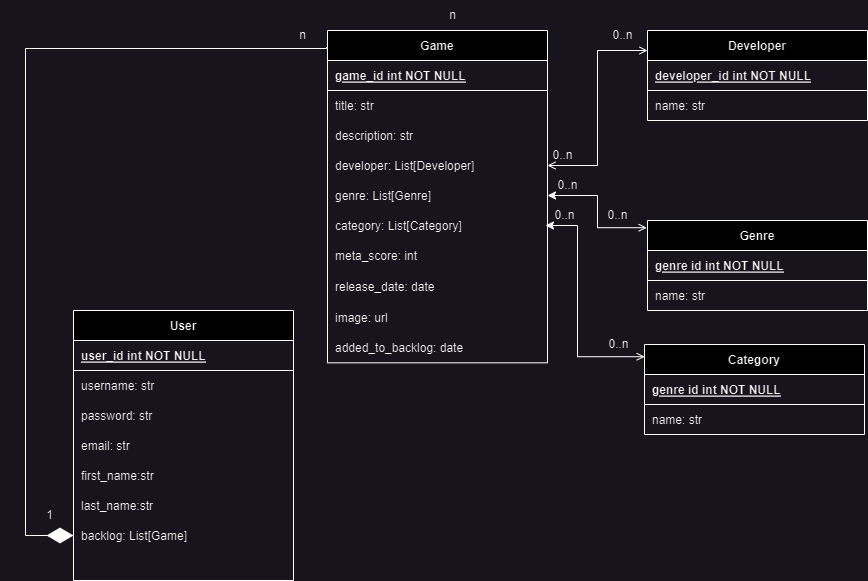

The diagram above was exported from draw.io. Its source (the exported page's mxGraphModel, read from the mxfile embedded in the PNG):
<mxGraphModel dx="1434" dy="884" grid="0" gridSize="10" guides="0" tooltips="1" connect="1" arrows="1" fold="1" page="1" pageScale="1" pageWidth="827" pageHeight="1169" math="0" shadow="0" extFonts="Permanent Marker^https://fonts.googleapis.com/css?family=Permanent+Marker">
  <root>
    <mxCell id="0" />
    <mxCell id="1" parent="0" />
    <mxCell id="C-vyLk0tnHw3VtMMgP7b-23" value="User" style="shape=table;startSize=30;container=1;collapsible=1;childLayout=tableLayout;fixedRows=1;rowLines=0;fontStyle=1;align=center;resizeLast=1;" parent="1" vertex="1">
      <mxGeometry x="546" y="550" width="220" height="270" as="geometry">
        <mxRectangle x="120" y="120" width="70" height="30" as="alternateBounds" />
      </mxGeometry>
    </mxCell>
    <mxCell id="C-vyLk0tnHw3VtMMgP7b-24" value="" style="shape=partialRectangle;collapsible=0;dropTarget=0;pointerEvents=0;fillColor=none;points=[[0,0.5],[1,0.5]];portConstraint=eastwest;top=0;left=0;right=0;bottom=1;" parent="C-vyLk0tnHw3VtMMgP7b-23" vertex="1">
      <mxGeometry y="30" width="220" height="30" as="geometry" />
    </mxCell>
    <mxCell id="C-vyLk0tnHw3VtMMgP7b-26" value="user_id int NOT NULL " style="shape=partialRectangle;overflow=hidden;connectable=0;fillColor=none;top=0;left=0;bottom=0;right=0;align=left;spacingLeft=6;fontStyle=5;" parent="C-vyLk0tnHw3VtMMgP7b-24" vertex="1">
      <mxGeometry width="220" height="30" as="geometry">
        <mxRectangle width="220" height="30" as="alternateBounds" />
      </mxGeometry>
    </mxCell>
    <mxCell id="C-vyLk0tnHw3VtMMgP7b-27" value="" style="shape=partialRectangle;collapsible=0;dropTarget=0;pointerEvents=0;fillColor=none;points=[[0,0.5],[1,0.5]];portConstraint=eastwest;top=0;left=0;right=0;bottom=0;" parent="C-vyLk0tnHw3VtMMgP7b-23" vertex="1">
      <mxGeometry y="60" width="220" height="30" as="geometry" />
    </mxCell>
    <mxCell id="C-vyLk0tnHw3VtMMgP7b-29" value="username: str" style="shape=partialRectangle;overflow=hidden;connectable=0;fillColor=none;top=0;left=0;bottom=0;right=0;align=left;spacingLeft=6;" parent="C-vyLk0tnHw3VtMMgP7b-27" vertex="1">
      <mxGeometry width="220" height="30" as="geometry">
        <mxRectangle width="220" height="30" as="alternateBounds" />
      </mxGeometry>
    </mxCell>
    <mxCell id="vx-w3vbYY1sm7JefSlwV-13" style="shape=partialRectangle;collapsible=0;dropTarget=0;pointerEvents=0;fillColor=none;points=[[0,0.5],[1,0.5]];portConstraint=eastwest;top=0;left=0;right=0;bottom=0;" parent="C-vyLk0tnHw3VtMMgP7b-23" vertex="1">
      <mxGeometry y="90" width="220" height="30" as="geometry" />
    </mxCell>
    <mxCell id="vx-w3vbYY1sm7JefSlwV-15" value="password: str" style="shape=partialRectangle;overflow=hidden;connectable=0;fillColor=none;top=0;left=0;bottom=0;right=0;align=left;spacingLeft=6;" parent="vx-w3vbYY1sm7JefSlwV-13" vertex="1">
      <mxGeometry width="220" height="30" as="geometry">
        <mxRectangle width="220" height="30" as="alternateBounds" />
      </mxGeometry>
    </mxCell>
    <mxCell id="vx-w3vbYY1sm7JefSlwV-16" style="shape=partialRectangle;collapsible=0;dropTarget=0;pointerEvents=0;fillColor=none;points=[[0,0.5],[1,0.5]];portConstraint=eastwest;top=0;left=0;right=0;bottom=0;" parent="C-vyLk0tnHw3VtMMgP7b-23" vertex="1">
      <mxGeometry y="120" width="220" height="30" as="geometry" />
    </mxCell>
    <mxCell id="vx-w3vbYY1sm7JefSlwV-18" value="email: str" style="shape=partialRectangle;overflow=hidden;connectable=0;fillColor=none;top=0;left=0;bottom=0;right=0;align=left;spacingLeft=6;" parent="vx-w3vbYY1sm7JefSlwV-16" vertex="1">
      <mxGeometry width="220" height="30" as="geometry">
        <mxRectangle width="220" height="30" as="alternateBounds" />
      </mxGeometry>
    </mxCell>
    <mxCell id="vx-w3vbYY1sm7JefSlwV-19" style="shape=partialRectangle;collapsible=0;dropTarget=0;pointerEvents=0;fillColor=none;points=[[0,0.5],[1,0.5]];portConstraint=eastwest;top=0;left=0;right=0;bottom=0;" parent="C-vyLk0tnHw3VtMMgP7b-23" vertex="1">
      <mxGeometry y="150" width="220" height="30" as="geometry" />
    </mxCell>
    <mxCell id="vx-w3vbYY1sm7JefSlwV-21" value="first_name:str" style="shape=partialRectangle;overflow=hidden;connectable=0;fillColor=none;top=0;left=0;bottom=0;right=0;align=left;spacingLeft=6;" parent="vx-w3vbYY1sm7JefSlwV-19" vertex="1">
      <mxGeometry width="220" height="30" as="geometry">
        <mxRectangle width="220" height="30" as="alternateBounds" />
      </mxGeometry>
    </mxCell>
    <mxCell id="vx-w3vbYY1sm7JefSlwV-22" style="shape=partialRectangle;collapsible=0;dropTarget=0;pointerEvents=0;fillColor=none;points=[[0,0.5],[1,0.5]];portConstraint=eastwest;top=0;left=0;right=0;bottom=0;" parent="C-vyLk0tnHw3VtMMgP7b-23" vertex="1">
      <mxGeometry y="180" width="220" height="30" as="geometry" />
    </mxCell>
    <mxCell id="vx-w3vbYY1sm7JefSlwV-24" value="last_name:str" style="shape=partialRectangle;overflow=hidden;connectable=0;fillColor=none;top=0;left=0;bottom=0;right=0;align=left;spacingLeft=6;" parent="vx-w3vbYY1sm7JefSlwV-22" vertex="1">
      <mxGeometry width="220" height="30" as="geometry">
        <mxRectangle width="220" height="30" as="alternateBounds" />
      </mxGeometry>
    </mxCell>
    <mxCell id="vx-w3vbYY1sm7JefSlwV-88" style="shape=partialRectangle;collapsible=0;dropTarget=0;pointerEvents=0;fillColor=none;points=[[0,0.5],[1,0.5]];portConstraint=eastwest;top=0;left=0;right=0;bottom=0;" parent="C-vyLk0tnHw3VtMMgP7b-23" vertex="1">
      <mxGeometry y="210" width="220" height="30" as="geometry" />
    </mxCell>
    <mxCell id="vx-w3vbYY1sm7JefSlwV-89" value="backlog: List[Game]" style="shape=partialRectangle;overflow=hidden;connectable=0;fillColor=none;top=0;left=0;bottom=0;right=0;align=left;spacingLeft=6;" parent="vx-w3vbYY1sm7JefSlwV-88" vertex="1">
      <mxGeometry width="220" height="30" as="geometry">
        <mxRectangle width="220" height="30" as="alternateBounds" />
      </mxGeometry>
    </mxCell>
    <mxCell id="vx-w3vbYY1sm7JefSlwV-130" style="shape=partialRectangle;collapsible=0;dropTarget=0;pointerEvents=0;fillColor=none;points=[[0,0.5],[1,0.5]];portConstraint=eastwest;top=0;left=0;right=0;bottom=0;" parent="C-vyLk0tnHw3VtMMgP7b-23" vertex="1">
      <mxGeometry y="240" width="220" height="30" as="geometry" />
    </mxCell>
    <mxCell id="vx-w3vbYY1sm7JefSlwV-131" value="" style="shape=partialRectangle;overflow=hidden;connectable=0;fillColor=none;top=0;left=0;bottom=0;right=0;align=left;spacingLeft=6;" parent="vx-w3vbYY1sm7JefSlwV-130" vertex="1">
      <mxGeometry width="220" height="30" as="geometry">
        <mxRectangle width="220" height="30" as="alternateBounds" />
      </mxGeometry>
    </mxCell>
    <mxCell id="vx-w3vbYY1sm7JefSlwV-94" value="" style="edgeStyle=orthogonalEdgeStyle;rounded=0;orthogonalLoop=1;jettySize=auto;html=1;entryX=1;entryY=0.5;entryDx=0;entryDy=0;startArrow=open;startFill=0;strokeWidth=1;targetPerimeterSpacing=0;endSize=6;startSize=6;endArrow=open;endFill=0;" parent="1" source="vx-w3vbYY1sm7JefSlwV-25" target="vx-w3vbYY1sm7JefSlwV-69" edge="1">
      <mxGeometry relative="1" as="geometry">
        <Array as="points">
          <mxPoint x="1070" y="290" />
          <mxPoint x="1070" y="405" />
        </Array>
      </mxGeometry>
    </mxCell>
    <mxCell id="vx-w3vbYY1sm7JefSlwV-25" value="Developer" style="shape=table;startSize=30;container=1;collapsible=1;childLayout=tableLayout;fixedRows=1;rowLines=0;fontStyle=1;align=center;resizeLast=1;" parent="1" vertex="1">
      <mxGeometry x="1120" y="270" width="220" height="90" as="geometry">
        <mxRectangle x="120" y="120" width="70" height="30" as="alternateBounds" />
      </mxGeometry>
    </mxCell>
    <mxCell id="vx-w3vbYY1sm7JefSlwV-26" value="" style="shape=partialRectangle;collapsible=0;dropTarget=0;pointerEvents=0;fillColor=none;points=[[0,0.5],[1,0.5]];portConstraint=eastwest;top=0;left=0;right=0;bottom=1;" parent="vx-w3vbYY1sm7JefSlwV-25" vertex="1">
      <mxGeometry y="30" width="220" height="30" as="geometry" />
    </mxCell>
    <mxCell id="vx-w3vbYY1sm7JefSlwV-28" value="developer_id int NOT NULL " style="shape=partialRectangle;overflow=hidden;connectable=0;fillColor=none;top=0;left=0;bottom=0;right=0;align=left;spacingLeft=6;fontStyle=5;" parent="vx-w3vbYY1sm7JefSlwV-26" vertex="1">
      <mxGeometry width="220" height="30" as="geometry">
        <mxRectangle width="220" height="30" as="alternateBounds" />
      </mxGeometry>
    </mxCell>
    <mxCell id="vx-w3vbYY1sm7JefSlwV-29" value="" style="shape=partialRectangle;collapsible=0;dropTarget=0;pointerEvents=0;fillColor=none;points=[[0,0.5],[1,0.5]];portConstraint=eastwest;top=0;left=0;right=0;bottom=0;" parent="vx-w3vbYY1sm7JefSlwV-25" vertex="1">
      <mxGeometry y="60" width="220" height="30" as="geometry" />
    </mxCell>
    <mxCell id="vx-w3vbYY1sm7JefSlwV-31" value="name: str" style="shape=partialRectangle;overflow=hidden;connectable=0;fillColor=none;top=0;left=0;bottom=0;right=0;align=left;spacingLeft=6;" parent="vx-w3vbYY1sm7JefSlwV-29" vertex="1">
      <mxGeometry width="220" height="30" as="geometry">
        <mxRectangle width="220" height="30" as="alternateBounds" />
      </mxGeometry>
    </mxCell>
    <mxCell id="vx-w3vbYY1sm7JefSlwV-62" value="Game" style="shape=table;startSize=30;container=1;collapsible=1;childLayout=tableLayout;fixedRows=1;rowLines=0;fontStyle=1;align=center;resizeLast=1;" parent="1" vertex="1">
      <mxGeometry x="800" y="270" width="220" height="332.31578947368416" as="geometry">
        <mxRectangle x="120" y="120" width="70" height="30" as="alternateBounds" />
      </mxGeometry>
    </mxCell>
    <mxCell id="vx-w3vbYY1sm7JefSlwV-63" value="" style="shape=partialRectangle;collapsible=0;dropTarget=0;pointerEvents=0;fillColor=none;points=[[0,0.5],[1,0.5]];portConstraint=eastwest;top=0;left=0;right=0;bottom=1;" parent="vx-w3vbYY1sm7JefSlwV-62" vertex="1">
      <mxGeometry y="30" width="220" height="30" as="geometry" />
    </mxCell>
    <mxCell id="vx-w3vbYY1sm7JefSlwV-64" value="game_id int NOT NULL " style="shape=partialRectangle;overflow=hidden;connectable=0;fillColor=none;top=0;left=0;bottom=0;right=0;align=left;spacingLeft=6;fontStyle=5;" parent="vx-w3vbYY1sm7JefSlwV-63" vertex="1">
      <mxGeometry width="220" height="30" as="geometry">
        <mxRectangle width="220" height="30" as="alternateBounds" />
      </mxGeometry>
    </mxCell>
    <mxCell id="vx-w3vbYY1sm7JefSlwV-65" value="" style="shape=partialRectangle;collapsible=0;dropTarget=0;pointerEvents=0;fillColor=none;points=[[0,0.5],[1,0.5]];portConstraint=eastwest;top=0;left=0;right=0;bottom=0;" parent="vx-w3vbYY1sm7JefSlwV-62" vertex="1">
      <mxGeometry y="60" width="220" height="30" as="geometry" />
    </mxCell>
    <mxCell id="vx-w3vbYY1sm7JefSlwV-66" value="title: str" style="shape=partialRectangle;overflow=hidden;connectable=0;fillColor=none;top=0;left=0;bottom=0;right=0;align=left;spacingLeft=6;" parent="vx-w3vbYY1sm7JefSlwV-65" vertex="1">
      <mxGeometry width="220" height="30" as="geometry">
        <mxRectangle width="220" height="30" as="alternateBounds" />
      </mxGeometry>
    </mxCell>
    <mxCell id="vx-w3vbYY1sm7JefSlwV-67" style="shape=partialRectangle;collapsible=0;dropTarget=0;pointerEvents=0;fillColor=none;points=[[0,0.5],[1,0.5]];portConstraint=eastwest;top=0;left=0;right=0;bottom=0;" parent="vx-w3vbYY1sm7JefSlwV-62" vertex="1">
      <mxGeometry y="90" width="220" height="30" as="geometry" />
    </mxCell>
    <mxCell id="vx-w3vbYY1sm7JefSlwV-68" value="description: str" style="shape=partialRectangle;overflow=hidden;connectable=0;fillColor=none;top=0;left=0;bottom=0;right=0;align=left;spacingLeft=6;" parent="vx-w3vbYY1sm7JefSlwV-67" vertex="1">
      <mxGeometry width="220" height="30" as="geometry">
        <mxRectangle width="220" height="30" as="alternateBounds" />
      </mxGeometry>
    </mxCell>
    <mxCell id="vx-w3vbYY1sm7JefSlwV-69" style="shape=partialRectangle;collapsible=0;dropTarget=0;pointerEvents=0;fillColor=none;points=[[0,0.5],[1,0.5]];portConstraint=eastwest;top=0;left=0;right=0;bottom=0;" parent="vx-w3vbYY1sm7JefSlwV-62" vertex="1">
      <mxGeometry y="120" width="220" height="30" as="geometry" />
    </mxCell>
    <mxCell id="vx-w3vbYY1sm7JefSlwV-70" value="developer: List[Developer]" style="shape=partialRectangle;overflow=hidden;connectable=0;fillColor=none;top=0;left=0;bottom=0;right=0;align=left;spacingLeft=6;" parent="vx-w3vbYY1sm7JefSlwV-69" vertex="1">
      <mxGeometry width="220" height="30" as="geometry">
        <mxRectangle width="220" height="30" as="alternateBounds" />
      </mxGeometry>
    </mxCell>
    <mxCell id="vx-w3vbYY1sm7JefSlwV-71" style="shape=partialRectangle;collapsible=0;dropTarget=0;pointerEvents=0;fillColor=none;points=[[0,0.5],[1,0.5]];portConstraint=eastwest;top=0;left=0;right=0;bottom=0;" parent="vx-w3vbYY1sm7JefSlwV-62" vertex="1">
      <mxGeometry y="150" width="220" height="30" as="geometry" />
    </mxCell>
    <mxCell id="vx-w3vbYY1sm7JefSlwV-72" value="genre: List[Genre]" style="shape=partialRectangle;overflow=hidden;connectable=0;fillColor=none;top=0;left=0;bottom=0;right=0;align=left;spacingLeft=6;" parent="vx-w3vbYY1sm7JefSlwV-71" vertex="1">
      <mxGeometry width="220" height="30" as="geometry">
        <mxRectangle width="220" height="30" as="alternateBounds" />
      </mxGeometry>
    </mxCell>
    <mxCell id="vx-w3vbYY1sm7JefSlwV-73" style="shape=partialRectangle;collapsible=0;dropTarget=0;pointerEvents=0;fillColor=none;points=[[0,0.5],[1,0.5]];portConstraint=eastwest;top=0;left=0;right=0;bottom=0;" parent="vx-w3vbYY1sm7JefSlwV-62" vertex="1">
      <mxGeometry y="180" width="220" height="30" as="geometry" />
    </mxCell>
    <mxCell id="vx-w3vbYY1sm7JefSlwV-74" value="category: List[Category]" style="shape=partialRectangle;overflow=hidden;connectable=0;fillColor=none;top=0;left=0;bottom=0;right=0;align=left;spacingLeft=6;" parent="vx-w3vbYY1sm7JefSlwV-73" vertex="1">
      <mxGeometry width="220" height="30" as="geometry">
        <mxRectangle width="220" height="30" as="alternateBounds" />
      </mxGeometry>
    </mxCell>
    <mxCell id="vx-w3vbYY1sm7JefSlwV-77" style="shape=partialRectangle;collapsible=0;dropTarget=0;pointerEvents=0;fillColor=none;points=[[0,0.5],[1,0.5]];portConstraint=eastwest;top=0;left=0;right=0;bottom=0;" parent="vx-w3vbYY1sm7JefSlwV-62" vertex="1">
      <mxGeometry y="210" width="220" height="30" as="geometry" />
    </mxCell>
    <mxCell id="vx-w3vbYY1sm7JefSlwV-78" value="meta_score: int" style="shape=partialRectangle;overflow=hidden;connectable=0;fillColor=none;top=0;left=0;bottom=0;right=0;align=left;spacingLeft=6;" parent="vx-w3vbYY1sm7JefSlwV-77" vertex="1">
      <mxGeometry width="220" height="30" as="geometry">
        <mxRectangle width="220" height="30" as="alternateBounds" />
      </mxGeometry>
    </mxCell>
    <mxCell id="vx-w3vbYY1sm7JefSlwV-83" style="shape=partialRectangle;collapsible=0;dropTarget=0;pointerEvents=0;fillColor=none;points=[[0,0.5],[1,0.5]];portConstraint=eastwest;top=0;left=0;right=0;bottom=0;" parent="vx-w3vbYY1sm7JefSlwV-62" vertex="1">
      <mxGeometry y="240" width="220" height="32" as="geometry" />
    </mxCell>
    <mxCell id="vx-w3vbYY1sm7JefSlwV-84" value="release_date: date" style="shape=partialRectangle;overflow=hidden;connectable=0;fillColor=none;top=0;left=0;bottom=0;right=0;align=left;spacingLeft=6;" parent="vx-w3vbYY1sm7JefSlwV-83" vertex="1">
      <mxGeometry width="220" height="32" as="geometry">
        <mxRectangle width="220" height="32" as="alternateBounds" />
      </mxGeometry>
    </mxCell>
    <mxCell id="vx-w3vbYY1sm7JefSlwV-157" style="shape=partialRectangle;collapsible=0;dropTarget=0;pointerEvents=0;fillColor=none;points=[[0,0.5],[1,0.5]];portConstraint=eastwest;top=0;left=0;right=0;bottom=0;" parent="vx-w3vbYY1sm7JefSlwV-62" vertex="1">
      <mxGeometry y="272" width="220" height="30" as="geometry" />
    </mxCell>
    <mxCell id="vx-w3vbYY1sm7JefSlwV-158" value="image: url" style="shape=partialRectangle;overflow=hidden;connectable=0;fillColor=none;top=0;left=0;bottom=0;right=0;align=left;spacingLeft=6;" parent="vx-w3vbYY1sm7JefSlwV-157" vertex="1">
      <mxGeometry width="220" height="30" as="geometry">
        <mxRectangle width="220" height="30" as="alternateBounds" />
      </mxGeometry>
    </mxCell>
    <mxCell id="x2czsJ2KywNfUNeH_Wou-15" style="shape=partialRectangle;collapsible=0;dropTarget=0;pointerEvents=0;fillColor=none;points=[[0,0.5],[1,0.5]];portConstraint=eastwest;top=0;left=0;right=0;bottom=0;" vertex="1" parent="vx-w3vbYY1sm7JefSlwV-62">
      <mxGeometry y="302" width="220" height="30" as="geometry" />
    </mxCell>
    <mxCell id="x2czsJ2KywNfUNeH_Wou-16" value="added_to_backlog: date" style="shape=partialRectangle;overflow=hidden;connectable=0;fillColor=none;top=0;left=0;bottom=0;right=0;align=left;spacingLeft=6;" vertex="1" parent="x2czsJ2KywNfUNeH_Wou-15">
      <mxGeometry width="220" height="30" as="geometry">
        <mxRectangle width="220" height="30" as="alternateBounds" />
      </mxGeometry>
    </mxCell>
    <mxCell id="vx-w3vbYY1sm7JefSlwV-96" value="0..n" style="text;html=1;align=center;verticalAlign=middle;resizable=0;points=[];autosize=1;strokeColor=none;fillColor=none;" parent="1" vertex="1">
      <mxGeometry x="1076" y="262" width="38" height="26" as="geometry" />
    </mxCell>
    <mxCell id="vx-w3vbYY1sm7JefSlwV-97" value="0..n" style="text;html=1;align=center;verticalAlign=middle;resizable=0;points=[];autosize=1;strokeColor=none;fillColor=none;" parent="1" vertex="1">
      <mxGeometry x="1016" y="382" width="38" height="26" as="geometry" />
    </mxCell>
    <mxCell id="vx-w3vbYY1sm7JefSlwV-99" value="Genre" style="shape=table;startSize=30;container=1;collapsible=1;childLayout=tableLayout;fixedRows=1;rowLines=0;fontStyle=1;align=center;resizeLast=1;" parent="1" vertex="1">
      <mxGeometry x="1120" y="460" width="220" height="90" as="geometry">
        <mxRectangle x="120" y="120" width="70" height="30" as="alternateBounds" />
      </mxGeometry>
    </mxCell>
    <mxCell id="vx-w3vbYY1sm7JefSlwV-100" value="" style="shape=partialRectangle;collapsible=0;dropTarget=0;pointerEvents=0;fillColor=none;points=[[0,0.5],[1,0.5]];portConstraint=eastwest;top=0;left=0;right=0;bottom=1;" parent="vx-w3vbYY1sm7JefSlwV-99" vertex="1">
      <mxGeometry y="30" width="220" height="30" as="geometry" />
    </mxCell>
    <mxCell id="vx-w3vbYY1sm7JefSlwV-101" value="genre id int NOT NULL " style="shape=partialRectangle;overflow=hidden;connectable=0;fillColor=none;top=0;left=0;bottom=0;right=0;align=left;spacingLeft=6;fontStyle=5;" parent="vx-w3vbYY1sm7JefSlwV-100" vertex="1">
      <mxGeometry width="220" height="30" as="geometry">
        <mxRectangle width="220" height="30" as="alternateBounds" />
      </mxGeometry>
    </mxCell>
    <mxCell id="vx-w3vbYY1sm7JefSlwV-102" value="" style="shape=partialRectangle;collapsible=0;dropTarget=0;pointerEvents=0;fillColor=none;points=[[0,0.5],[1,0.5]];portConstraint=eastwest;top=0;left=0;right=0;bottom=0;" parent="vx-w3vbYY1sm7JefSlwV-99" vertex="1">
      <mxGeometry y="60" width="220" height="30" as="geometry" />
    </mxCell>
    <mxCell id="vx-w3vbYY1sm7JefSlwV-103" value="name: str" style="shape=partialRectangle;overflow=hidden;connectable=0;fillColor=none;top=0;left=0;bottom=0;right=0;align=left;spacingLeft=6;" parent="vx-w3vbYY1sm7JefSlwV-102" vertex="1">
      <mxGeometry width="220" height="30" as="geometry">
        <mxRectangle width="220" height="30" as="alternateBounds" />
      </mxGeometry>
    </mxCell>
    <mxCell id="vx-w3vbYY1sm7JefSlwV-109" value="0..n" style="text;html=1;align=center;verticalAlign=middle;resizable=0;points=[];autosize=1;strokeColor=none;fillColor=none;" parent="1" vertex="1">
      <mxGeometry x="1020" y="410" width="40" height="30" as="geometry" />
    </mxCell>
    <mxCell id="vx-w3vbYY1sm7JefSlwV-111" value="" style="edgeStyle=orthogonalEdgeStyle;rounded=0;orthogonalLoop=1;jettySize=auto;html=1;exitX=0.981;exitY=0.907;exitDx=0;exitDy=0;exitPerimeter=0;startArrow=open;startFill=0;entryX=1;entryY=0.5;entryDx=0;entryDy=0;" parent="1" target="vx-w3vbYY1sm7JefSlwV-71" edge="1">
      <mxGeometry relative="1" as="geometry">
        <mxPoint x="1119.24" y="467.21" as="sourcePoint" />
        <Array as="points">
          <mxPoint x="1070" y="467" />
          <mxPoint x="1070" y="435" />
        </Array>
      </mxGeometry>
    </mxCell>
    <mxCell id="vx-w3vbYY1sm7JefSlwV-112" value="0..n" style="text;html=1;align=center;verticalAlign=middle;resizable=0;points=[];autosize=1;strokeColor=none;fillColor=none;" parent="1" vertex="1">
      <mxGeometry x="1070" y="440" width="40" height="30" as="geometry" />
    </mxCell>
    <mxCell id="vx-w3vbYY1sm7JefSlwV-144" style="edgeStyle=orthogonalEdgeStyle;rounded=0;orthogonalLoop=1;jettySize=auto;html=1;exitX=0;exitY=0.5;exitDx=0;exitDy=0;entryX=-0.004;entryY=0.05;entryDx=0;entryDy=0;entryPerimeter=0;endArrow=none;endFill=0;startSize=24;startArrow=diamondThin;startFill=1;" parent="1" source="vx-w3vbYY1sm7JefSlwV-88" target="vx-w3vbYY1sm7JefSlwV-62" edge="1">
      <mxGeometry relative="1" as="geometry">
        <Array as="points">
          <mxPoint x="498" y="775" />
          <mxPoint x="498" y="288" />
          <mxPoint x="799" y="288" />
        </Array>
      </mxGeometry>
    </mxCell>
    <mxCell id="vx-w3vbYY1sm7JefSlwV-152" value="1" style="text;html=1;align=center;verticalAlign=middle;resizable=0;points=[];autosize=1;strokeColor=none;fillColor=none;" parent="1" vertex="1">
      <mxGeometry x="507" y="740" width="30" height="30" as="geometry" />
    </mxCell>
    <mxCell id="vx-w3vbYY1sm7JefSlwV-154" value="n" style="text;html=1;align=center;verticalAlign=middle;resizable=0;points=[];autosize=1;strokeColor=none;fillColor=none;" parent="1" vertex="1">
      <mxGeometry x="910" y="240" width="30" height="30" as="geometry" />
    </mxCell>
    <mxCell id="vx-w3vbYY1sm7JefSlwV-155" value="n" style="text;html=1;align=center;verticalAlign=middle;resizable=0;points=[];autosize=1;strokeColor=none;fillColor=none;" parent="1" vertex="1">
      <mxGeometry x="760" y="260" width="30" height="30" as="geometry" />
    </mxCell>
    <mxCell id="x2czsJ2KywNfUNeH_Wou-7" value="Category" style="shape=table;startSize=30;container=1;collapsible=1;childLayout=tableLayout;fixedRows=1;rowLines=0;fontStyle=1;align=center;resizeLast=1;" vertex="1" parent="1">
      <mxGeometry x="1117" y="584" width="220" height="90" as="geometry">
        <mxRectangle x="120" y="120" width="70" height="30" as="alternateBounds" />
      </mxGeometry>
    </mxCell>
    <mxCell id="x2czsJ2KywNfUNeH_Wou-8" value="" style="shape=partialRectangle;collapsible=0;dropTarget=0;pointerEvents=0;fillColor=none;points=[[0,0.5],[1,0.5]];portConstraint=eastwest;top=0;left=0;right=0;bottom=1;" vertex="1" parent="x2czsJ2KywNfUNeH_Wou-7">
      <mxGeometry y="30" width="220" height="30" as="geometry" />
    </mxCell>
    <mxCell id="x2czsJ2KywNfUNeH_Wou-9" value="genre id int NOT NULL " style="shape=partialRectangle;overflow=hidden;connectable=0;fillColor=none;top=0;left=0;bottom=0;right=0;align=left;spacingLeft=6;fontStyle=5;" vertex="1" parent="x2czsJ2KywNfUNeH_Wou-8">
      <mxGeometry width="220" height="30" as="geometry">
        <mxRectangle width="220" height="30" as="alternateBounds" />
      </mxGeometry>
    </mxCell>
    <mxCell id="x2czsJ2KywNfUNeH_Wou-10" value="" style="shape=partialRectangle;collapsible=0;dropTarget=0;pointerEvents=0;fillColor=none;points=[[0,0.5],[1,0.5]];portConstraint=eastwest;top=0;left=0;right=0;bottom=0;" vertex="1" parent="x2czsJ2KywNfUNeH_Wou-7">
      <mxGeometry y="60" width="220" height="30" as="geometry" />
    </mxCell>
    <mxCell id="x2czsJ2KywNfUNeH_Wou-11" value="name: str" style="shape=partialRectangle;overflow=hidden;connectable=0;fillColor=none;top=0;left=0;bottom=0;right=0;align=left;spacingLeft=6;" vertex="1" parent="x2czsJ2KywNfUNeH_Wou-10">
      <mxGeometry width="220" height="30" as="geometry">
        <mxRectangle width="220" height="30" as="alternateBounds" />
      </mxGeometry>
    </mxCell>
    <mxCell id="x2czsJ2KywNfUNeH_Wou-12" value="" style="edgeStyle=orthogonalEdgeStyle;rounded=0;orthogonalLoop=1;jettySize=auto;html=1;exitX=0.981;exitY=0.907;exitDx=0;exitDy=0;exitPerimeter=0;startArrow=open;startFill=0;" edge="1" parent="1">
      <mxGeometry relative="1" as="geometry">
        <mxPoint x="1117.24" y="596.21" as="sourcePoint" />
        <Array as="points">
          <mxPoint x="1050" y="596" />
          <mxPoint x="1050" y="465" />
        </Array>
        <mxPoint x="1018" y="465" as="targetPoint" />
      </mxGeometry>
    </mxCell>
    <mxCell id="x2czsJ2KywNfUNeH_Wou-13" value="0..n" style="text;html=1;align=center;verticalAlign=middle;resizable=0;points=[];autosize=1;strokeColor=none;fillColor=none;" vertex="1" parent="1">
      <mxGeometry x="1017" y="440" width="40" height="30" as="geometry" />
    </mxCell>
    <mxCell id="x2czsJ2KywNfUNeH_Wou-14" value="0..n" style="text;html=1;align=center;verticalAlign=middle;resizable=0;points=[];autosize=1;strokeColor=none;fillColor=none;" vertex="1" parent="1">
      <mxGeometry x="1071" y="569" width="40" height="30" as="geometry" />
    </mxCell>
  </root>
</mxGraphModel>